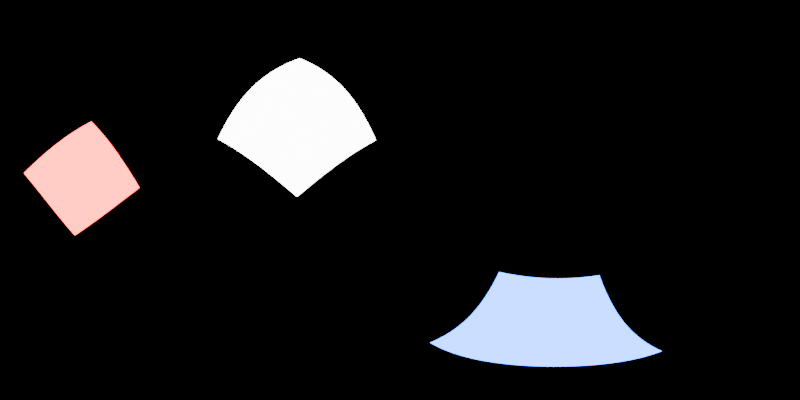 # Source: blender-studio-envmap.blend  (saved by Blender 4.3.34; exported with 4.5.12 LTS)
import bpy
from mathutils import Matrix  # noqa: F401  (used for matrix-valued properties, if any)

bpy.ops.wm.read_factory_settings(use_empty=True)
scene = bpy.context.scene
scene.name = 'Scene'

# ---- collections
col_collection = bpy.data.collections.new('Collection'); scene.collection.children.link(col_collection)

# ---- world
world_world = bpy.data.worlds.new('World'); scene.world = world_world
world_world.use_nodes = True; world_world.node_tree.nodes.clear()
_N = world_world.node_tree.nodes; _L = world_world.node_tree.links
n0 = _N.new('ShaderNodeOutputWorld'); n0.name = 'World Output'; n0.location = (300, 300)
n1 = _N.new('ShaderNodeBackground'); n1.name = 'Background'; n1.location = (10, 300)
n1.inputs[0].default_value = (0.0, 0.0, 0.0, 1.0)
_L.new(n1.outputs[0], n0.inputs[0])
n0.is_active_output = True
world_world.color = (0.05088, 0.05088, 0.05088)
world_world.sun_shadow_jitter_overblur = 0.0

# ---- cameras
cam_camera = bpy.data.cameras.new('Camera')
cam_camera.type = 'PANO'
cam_camera.panorama_type = 'EQUIRECTANGULAR'

# ---- lights
light_area = bpy.data.lights.new('Area', 'AREA')
light_area.energy = 1000.0
light_area.size = 1.0
light_area.size_y = 1.0
light_area_001 = bpy.data.lights.new('Area.001', 'AREA')
light_area_001.color = (1.0, 0.01709, 0.01464)
light_area_001.energy = 1000.0
light_area_001.size = 1.0
light_area_001.size_y = 1.0
light_area_002 = bpy.data.lights.new('Area.002', 'AREA')
light_area_002.color = (0.0, 0.1291, 1.0)
light_area_002.energy = 1000.0
light_area_002.size = 1.0
light_area_002.size_y = 1.0

# ---- objects
ob_camera = bpy.data.objects.new('Camera', cam_camera)
ob_area = bpy.data.objects.new('Area', light_area)
ob_area_001 = bpy.data.objects.new('Area.001', light_area_001)
ob_area_002 = bpy.data.objects.new('Area.002', light_area_002)

# ---- transforms, parenting, visibility, modifiers, constraints
ob_camera.location = (0.0, 0.0, 0.0)
ob_camera.rotation_euler = (1.571, 0.0, 0.0)
ob_area.location = (-3.471, 3.352, 3.051)
ob_area.rotation_euler = (2.322, -2.511, 3.462)
ob_area.scale = (4.882, 4.882, 4.882)
ob_area.visible_camera = True
ob_area_001.location = (-4.223, -5.59, 1.206)
ob_area_001.rotation_euler = (4.442, -2.244, 2.715)
ob_area_001.scale = (4.882, 4.882, 4.882)
ob_area_001.visible_camera = True
ob_area_002.location = (3.519, 1.64, -5.549)
ob_area_002.rotation_euler = (-0.02591, -3.754, 6.629)
ob_area_002.scale = (4.882, 4.882, 4.882)
ob_area_002.visible_camera = True

# ---- collection membership
col_collection.objects.link(ob_camera)
col_collection.objects.link(ob_area)
col_collection.objects.link(ob_area_001)
col_collection.objects.link(ob_area_002)

# ---- scene / render settings (as saved in the file)
scene.camera = ob_camera
scene.frame_start = 1; scene.frame_end = 250; scene.frame_set(52)
scene.render.engine = 'CYCLES'
scene.render.resolution_x = 2048
scene.render.resolution_y = 1024
scene.cycles.samples = 256
bpy.context.view_layer.update()
